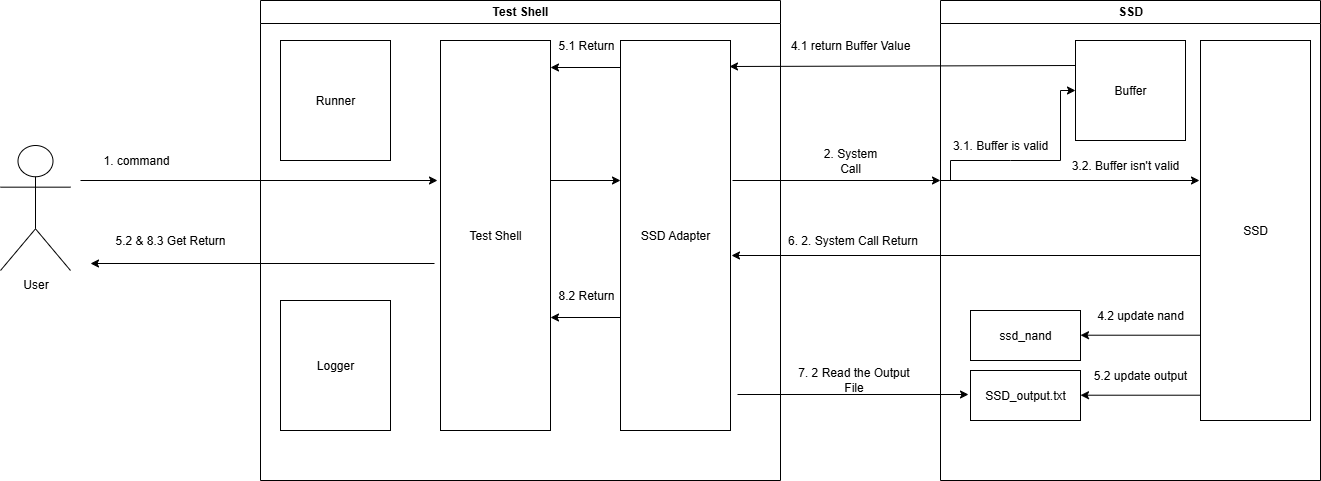

The diagram above was exported from draw.io. Its source (the exported page's mxGraphModel, read from the mxfile embedded in the PNG):
<mxGraphModel dx="2304" dy="874" grid="1" gridSize="10" guides="1" tooltips="1" connect="1" arrows="1" fold="1" page="1" pageScale="1" pageWidth="827" pageHeight="1169" math="0" shadow="0">
  <root>
    <mxCell id="0" />
    <mxCell id="1" parent="0" />
    <mxCell id="RC8Gd-RVGOQ126MgHgB2-2" value="User" style="shape=umlActor;verticalLabelPosition=bottom;verticalAlign=top;html=1;" vertex="1" parent="1">
      <mxGeometry x="-490" y="225" width="70" height="125" as="geometry" />
    </mxCell>
    <mxCell id="RC8Gd-RVGOQ126MgHgB2-7" value="Test Shell" style="swimlane;whiteSpace=wrap;html=1;" vertex="1" parent="1">
      <mxGeometry x="-230" y="80" width="520" height="480" as="geometry" />
    </mxCell>
    <mxCell id="RC8Gd-RVGOQ126MgHgB2-3" value="Test Shell" style="html=1;whiteSpace=wrap;" vertex="1" parent="RC8Gd-RVGOQ126MgHgB2-7">
      <mxGeometry x="180" y="40" width="110" height="390" as="geometry" />
    </mxCell>
    <mxCell id="RC8Gd-RVGOQ126MgHgB2-10" value="" style="endArrow=classic;html=1;rounded=0;" edge="1" parent="RC8Gd-RVGOQ126MgHgB2-7">
      <mxGeometry width="50" height="50" relative="1" as="geometry">
        <mxPoint x="290" y="180" as="sourcePoint" />
        <mxPoint x="360" y="180" as="targetPoint" />
      </mxGeometry>
    </mxCell>
    <mxCell id="RC8Gd-RVGOQ126MgHgB2-15" value="Runner" style="html=1;whiteSpace=wrap;" vertex="1" parent="RC8Gd-RVGOQ126MgHgB2-7">
      <mxGeometry x="20" y="40" width="110" height="120" as="geometry" />
    </mxCell>
    <mxCell id="RC8Gd-RVGOQ126MgHgB2-20" value="Logger" style="html=1;whiteSpace=wrap;" vertex="1" parent="RC8Gd-RVGOQ126MgHgB2-7">
      <mxGeometry x="20" y="300" width="110" height="130" as="geometry" />
    </mxCell>
    <mxCell id="RC8Gd-RVGOQ126MgHgB2-33" value="" style="endArrow=classic;html=1;rounded=0;" edge="1" parent="RC8Gd-RVGOQ126MgHgB2-7">
      <mxGeometry width="50" height="50" relative="1" as="geometry">
        <mxPoint x="-180" y="180" as="sourcePoint" />
        <mxPoint x="177" y="180" as="targetPoint" />
      </mxGeometry>
    </mxCell>
    <mxCell id="RC8Gd-RVGOQ126MgHgB2-47" value="SSD Adapter" style="rounded=0;whiteSpace=wrap;html=1;" vertex="1" parent="RC8Gd-RVGOQ126MgHgB2-7">
      <mxGeometry x="360" y="40" width="110" height="390" as="geometry" />
    </mxCell>
    <mxCell id="RC8Gd-RVGOQ126MgHgB2-53" value="" style="endArrow=classic;html=1;rounded=0;" edge="1" parent="RC8Gd-RVGOQ126MgHgB2-7">
      <mxGeometry width="50" height="50" relative="1" as="geometry">
        <mxPoint x="360" y="67" as="sourcePoint" />
        <mxPoint x="290" y="67" as="targetPoint" />
      </mxGeometry>
    </mxCell>
    <mxCell id="RC8Gd-RVGOQ126MgHgB2-54" value="5.1 Return" style="text;html=1;align=center;verticalAlign=middle;whiteSpace=wrap;rounded=0;" vertex="1" parent="RC8Gd-RVGOQ126MgHgB2-7">
      <mxGeometry x="290" y="30" width="72" height="30" as="geometry" />
    </mxCell>
    <mxCell id="RC8Gd-RVGOQ126MgHgB2-55" value="" style="endArrow=classic;html=1;rounded=0;" edge="1" parent="RC8Gd-RVGOQ126MgHgB2-7">
      <mxGeometry width="50" height="50" relative="1" as="geometry">
        <mxPoint x="360" y="317" as="sourcePoint" />
        <mxPoint x="290" y="317" as="targetPoint" />
      </mxGeometry>
    </mxCell>
    <mxCell id="RC8Gd-RVGOQ126MgHgB2-56" value="8.2 Return" style="text;html=1;align=center;verticalAlign=middle;whiteSpace=wrap;rounded=0;" vertex="1" parent="RC8Gd-RVGOQ126MgHgB2-7">
      <mxGeometry x="290" y="280" width="72" height="30" as="geometry" />
    </mxCell>
    <mxCell id="RC8Gd-RVGOQ126MgHgB2-8" value="SSD" style="swimlane;whiteSpace=wrap;html=1;" vertex="1" parent="1">
      <mxGeometry x="450" y="80" width="380" height="480" as="geometry" />
    </mxCell>
    <mxCell id="RC8Gd-RVGOQ126MgHgB2-4" value="SSD" style="html=1;whiteSpace=wrap;" vertex="1" parent="RC8Gd-RVGOQ126MgHgB2-8">
      <mxGeometry x="260" y="40" width="110" height="380" as="geometry" />
    </mxCell>
    <mxCell id="RC8Gd-RVGOQ126MgHgB2-6" value="Buffer" style="html=1;whiteSpace=wrap;" vertex="1" parent="RC8Gd-RVGOQ126MgHgB2-8">
      <mxGeometry x="135" y="40" width="110" height="100" as="geometry" />
    </mxCell>
    <mxCell id="RC8Gd-RVGOQ126MgHgB2-5" value="SSD_output.txt" style="html=1;whiteSpace=wrap;" vertex="1" parent="RC8Gd-RVGOQ126MgHgB2-8">
      <mxGeometry x="30" y="370" width="110" height="50" as="geometry" />
    </mxCell>
    <mxCell id="RC8Gd-RVGOQ126MgHgB2-24" value="" style="endArrow=classic;html=1;rounded=0;entryX=0;entryY=0.5;entryDx=0;entryDy=0;" edge="1" parent="RC8Gd-RVGOQ126MgHgB2-8" target="RC8Gd-RVGOQ126MgHgB2-6">
      <mxGeometry width="50" height="50" relative="1" as="geometry">
        <mxPoint x="10" y="180" as="sourcePoint" />
        <mxPoint x="10" y="90" as="targetPoint" />
        <Array as="points">
          <mxPoint x="10" y="160" />
          <mxPoint x="70" y="160" />
          <mxPoint x="120" y="160" />
          <mxPoint x="120" y="90" />
        </Array>
      </mxGeometry>
    </mxCell>
    <mxCell id="RC8Gd-RVGOQ126MgHgB2-30" value="ssd_nand" style="html=1;whiteSpace=wrap;" vertex="1" parent="RC8Gd-RVGOQ126MgHgB2-8">
      <mxGeometry x="30" y="310" width="110" height="50" as="geometry" />
    </mxCell>
    <mxCell id="RC8Gd-RVGOQ126MgHgB2-34" value="" style="endArrow=classic;html=1;rounded=0;" edge="1" parent="RC8Gd-RVGOQ126MgHgB2-8">
      <mxGeometry width="50" height="50" relative="1" as="geometry">
        <mxPoint y="180" as="sourcePoint" />
        <mxPoint x="259" y="180" as="targetPoint" />
      </mxGeometry>
    </mxCell>
    <mxCell id="RC8Gd-RVGOQ126MgHgB2-38" value="3.1. Buffer is valid" style="text;html=1;align=center;verticalAlign=middle;whiteSpace=wrap;rounded=0;" vertex="1" parent="RC8Gd-RVGOQ126MgHgB2-8">
      <mxGeometry x="10" y="130" width="100" height="30" as="geometry" />
    </mxCell>
    <mxCell id="RC8Gd-RVGOQ126MgHgB2-39" value="3.2. Buffer isn't valid" style="text;html=1;align=center;verticalAlign=middle;whiteSpace=wrap;rounded=0;" vertex="1" parent="RC8Gd-RVGOQ126MgHgB2-8">
      <mxGeometry x="125" y="150" width="120" height="30" as="geometry" />
    </mxCell>
    <mxCell id="RC8Gd-RVGOQ126MgHgB2-40" value="4.2 update nand" style="text;html=1;align=center;verticalAlign=middle;whiteSpace=wrap;rounded=0;" vertex="1" parent="RC8Gd-RVGOQ126MgHgB2-8">
      <mxGeometry x="140" y="300" width="120" height="30" as="geometry" />
    </mxCell>
    <mxCell id="RC8Gd-RVGOQ126MgHgB2-41" value="5.2 update output" style="text;html=1;align=center;verticalAlign=middle;whiteSpace=wrap;rounded=0;" vertex="1" parent="RC8Gd-RVGOQ126MgHgB2-8">
      <mxGeometry x="140" y="360" width="120" height="30" as="geometry" />
    </mxCell>
    <mxCell id="RC8Gd-RVGOQ126MgHgB2-31" value="" style="endArrow=classic;html=1;rounded=0;entryX=1;entryY=0.4;entryDx=0;entryDy=0;entryPerimeter=0;" edge="1" parent="RC8Gd-RVGOQ126MgHgB2-8">
      <mxGeometry width="50" height="50" relative="1" as="geometry">
        <mxPoint x="260" y="394.71" as="sourcePoint" />
        <mxPoint x="140" y="394.71" as="targetPoint" />
      </mxGeometry>
    </mxCell>
    <mxCell id="RC8Gd-RVGOQ126MgHgB2-62" value="" style="endArrow=classic;html=1;rounded=0;entryX=1;entryY=0.4;entryDx=0;entryDy=0;entryPerimeter=0;" edge="1" parent="RC8Gd-RVGOQ126MgHgB2-8">
      <mxGeometry width="50" height="50" relative="1" as="geometry">
        <mxPoint x="260" y="334.71" as="sourcePoint" />
        <mxPoint x="140" y="334.71" as="targetPoint" />
      </mxGeometry>
    </mxCell>
    <mxCell id="RC8Gd-RVGOQ126MgHgB2-11" value="1. command" style="text;html=1;align=center;verticalAlign=middle;whiteSpace=wrap;rounded=0;" vertex="1" parent="1">
      <mxGeometry x="-390" y="225" width="72" height="30" as="geometry" />
    </mxCell>
    <mxCell id="RC8Gd-RVGOQ126MgHgB2-14" value="2. System Call" style="text;html=1;align=center;verticalAlign=middle;whiteSpace=wrap;rounded=0;" vertex="1" parent="1">
      <mxGeometry x="330" y="225" width="60" height="30" as="geometry" />
    </mxCell>
    <mxCell id="RC8Gd-RVGOQ126MgHgB2-9" value="" style="endArrow=classic;html=1;rounded=0;" edge="1" parent="1">
      <mxGeometry width="50" height="50" relative="1" as="geometry">
        <mxPoint x="242" y="260" as="sourcePoint" />
        <mxPoint x="450" y="260" as="targetPoint" />
      </mxGeometry>
    </mxCell>
    <mxCell id="RC8Gd-RVGOQ126MgHgB2-35" value="" style="endArrow=classic;html=1;rounded=0;exitX=0;exitY=0.25;exitDx=0;exitDy=0;" edge="1" parent="1" source="RC8Gd-RVGOQ126MgHgB2-6">
      <mxGeometry width="50" height="50" relative="1" as="geometry">
        <mxPoint x="420" y="150" as="sourcePoint" />
        <mxPoint x="239" y="146" as="targetPoint" />
      </mxGeometry>
    </mxCell>
    <mxCell id="RC8Gd-RVGOQ126MgHgB2-36" value="4.1 return Buffer Value" style="text;html=1;align=center;verticalAlign=middle;whiteSpace=wrap;rounded=0;" vertex="1" parent="1">
      <mxGeometry x="290" y="110" width="140" height="30" as="geometry" />
    </mxCell>
    <mxCell id="RC8Gd-RVGOQ126MgHgB2-43" value="" style="endArrow=classic;html=1;rounded=0;" edge="1" parent="1">
      <mxGeometry width="50" height="50" relative="1" as="geometry">
        <mxPoint x="710" y="335" as="sourcePoint" />
        <mxPoint x="241" y="335" as="targetPoint" />
      </mxGeometry>
    </mxCell>
    <mxCell id="RC8Gd-RVGOQ126MgHgB2-44" value="6. 2. System Call Return" style="text;html=1;align=center;verticalAlign=middle;whiteSpace=wrap;rounded=0;" vertex="1" parent="1">
      <mxGeometry x="295" y="305" width="135" height="30" as="geometry" />
    </mxCell>
    <mxCell id="RC8Gd-RVGOQ126MgHgB2-49" value="" style="endArrow=classic;html=1;rounded=0;" edge="1" parent="1">
      <mxGeometry width="50" height="50" relative="1" as="geometry">
        <mxPoint x="247" y="474" as="sourcePoint" />
        <mxPoint x="478" y="474" as="targetPoint" />
      </mxGeometry>
    </mxCell>
    <mxCell id="RC8Gd-RVGOQ126MgHgB2-50" value="7. 2 Read the Output File" style="text;html=1;align=center;verticalAlign=middle;whiteSpace=wrap;rounded=0;" vertex="1" parent="1">
      <mxGeometry x="295.5" y="444" width="135" height="30" as="geometry" />
    </mxCell>
    <mxCell id="RC8Gd-RVGOQ126MgHgB2-57" value="" style="endArrow=classic;html=1;rounded=0;" edge="1" parent="1">
      <mxGeometry width="50" height="50" relative="1" as="geometry">
        <mxPoint x="-56" y="343" as="sourcePoint" />
        <mxPoint x="-400" y="343" as="targetPoint" />
      </mxGeometry>
    </mxCell>
    <mxCell id="RC8Gd-RVGOQ126MgHgB2-58" value="5.2 &amp;amp; 8.3 Get Return" style="text;html=1;align=center;verticalAlign=middle;whiteSpace=wrap;rounded=0;" vertex="1" parent="1">
      <mxGeometry x="-390" y="305" width="140" height="30" as="geometry" />
    </mxCell>
  </root>
</mxGraphModel>